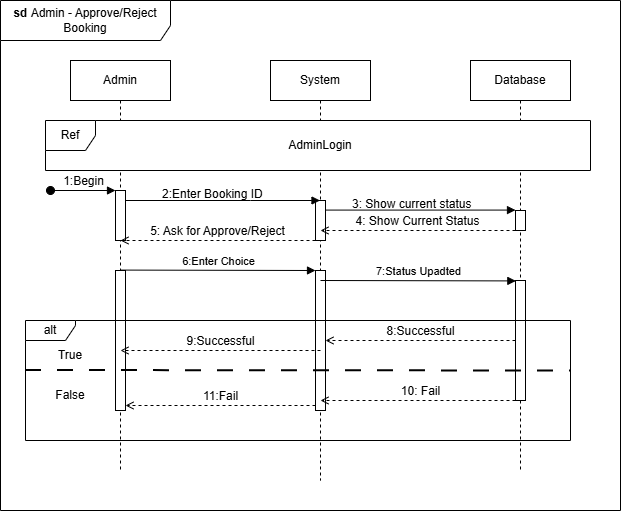

The diagram above was exported from draw.io. Its source (the exported page's mxGraphModel, read from the mxfile embedded in the PNG):
<mxGraphModel dx="861" dy="537" grid="1" gridSize="10" guides="1" tooltips="1" connect="1" arrows="1" fold="1" page="1" pageScale="1" pageWidth="850" pageHeight="1100" math="0" shadow="0">
  <root>
    <mxCell id="0" />
    <mxCell id="1" parent="0" />
    <mxCell id="0ejoMVCWVF6vs4ZvIF4m-1" parent="1" style="shape=umlFrame;whiteSpace=wrap;html=1;pointerEvents=0;width=170;height=40;" value="&lt;b&gt;sd&amp;nbsp;&lt;/b&gt;Admin - Approve/Reject Booking" vertex="1">
      <mxGeometry height="510" width="620" x="30" y="40" as="geometry" />
    </mxCell>
    <mxCell id="0ejoMVCWVF6vs4ZvIF4m-3" parent="1" style="shape=umlLifeline;perimeter=lifelinePerimeter;whiteSpace=wrap;html=1;container=1;dropTarget=0;collapsible=0;recursiveResize=0;outlineConnect=0;portConstraint=eastwest;newEdgeStyle={&quot;curved&quot;:0,&quot;rounded&quot;:0};" value="Admin" vertex="1">
      <mxGeometry height="410" width="100" x="100" y="100" as="geometry" />
    </mxCell>
    <mxCell id="0ejoMVCWVF6vs4ZvIF4m-13" parent="0ejoMVCWVF6vs4ZvIF4m-3" style="html=1;points=[[0,0,0,0,5],[0,1,0,0,-5],[1,0,0,0,5],[1,1,0,0,-5]];perimeter=orthogonalPerimeter;outlineConnect=0;targetShapes=umlLifeline;portConstraint=eastwest;newEdgeStyle={&quot;curved&quot;:0,&quot;rounded&quot;:0};pointerEvents=0;strokeColor=default;align=center;verticalAlign=middle;fontFamily=Helvetica;fontSize=12;fontColor=default;fillColor=default;" value="" vertex="1">
      <mxGeometry height="50" width="10" x="45" y="130" as="geometry" />
    </mxCell>
    <mxCell id="HkBz3esPms356fBvezeg-13" parent="0ejoMVCWVF6vs4ZvIF4m-3" style="html=1;points=[[0,0,0,0,5],[0,1,0,0,-5],[1,0,0,0,5],[1,1,0,0,-5]];perimeter=orthogonalPerimeter;outlineConnect=0;targetShapes=umlLifeline;portConstraint=eastwest;newEdgeStyle={&quot;curved&quot;:0,&quot;rounded&quot;:0};" value="" vertex="1">
      <mxGeometry height="140" width="10" x="45" y="210" as="geometry" />
    </mxCell>
    <mxCell id="0ejoMVCWVF6vs4ZvIF4m-4" parent="1" style="shape=umlLifeline;perimeter=lifelinePerimeter;whiteSpace=wrap;html=1;container=1;dropTarget=0;collapsible=0;recursiveResize=0;outlineConnect=0;portConstraint=eastwest;newEdgeStyle={&quot;curved&quot;:0,&quot;rounded&quot;:0};" value="System" vertex="1">
      <mxGeometry height="420" width="100" x="300" y="100" as="geometry" />
    </mxCell>
    <mxCell id="0ejoMVCWVF6vs4ZvIF4m-16" parent="0ejoMVCWVF6vs4ZvIF4m-4" style="html=1;points=[[0,0,0,0,5],[0,1,0,0,-5],[1,0,0,0,5],[1,1,0,0,-5]];perimeter=orthogonalPerimeter;outlineConnect=0;targetShapes=umlLifeline;portConstraint=eastwest;newEdgeStyle={&quot;curved&quot;:0,&quot;rounded&quot;:0};pointerEvents=0;strokeColor=default;align=center;verticalAlign=middle;fontFamily=Helvetica;fontSize=12;fontColor=default;fillColor=default;" value="" vertex="1">
      <mxGeometry height="40" width="10" x="45" y="140" as="geometry" />
    </mxCell>
    <mxCell id="HkBz3esPms356fBvezeg-14" parent="0ejoMVCWVF6vs4ZvIF4m-4" style="html=1;points=[[0,0,0,0,5],[0,1,0,0,-5],[1,0,0,0,5],[1,1,0,0,-5]];perimeter=orthogonalPerimeter;outlineConnect=0;targetShapes=umlLifeline;portConstraint=eastwest;newEdgeStyle={&quot;curved&quot;:0,&quot;rounded&quot;:0};" value="" vertex="1">
      <mxGeometry height="140" width="10" x="45" y="210" as="geometry" />
    </mxCell>
    <mxCell id="0ejoMVCWVF6vs4ZvIF4m-5" parent="1" style="shape=umlLifeline;perimeter=lifelinePerimeter;whiteSpace=wrap;html=1;container=1;dropTarget=0;collapsible=0;recursiveResize=0;outlineConnect=0;portConstraint=eastwest;newEdgeStyle={&quot;curved&quot;:0,&quot;rounded&quot;:0};" value="Database" vertex="1">
      <mxGeometry height="410" width="100" x="500" y="100" as="geometry" />
    </mxCell>
    <mxCell id="HkBz3esPms356fBvezeg-4" parent="0ejoMVCWVF6vs4ZvIF4m-5" style="html=1;points=[[0,0,0,0,5],[0,1,0,0,-5],[1,0,0,0,5],[1,1,0,0,-5]];perimeter=orthogonalPerimeter;outlineConnect=0;targetShapes=umlLifeline;portConstraint=eastwest;newEdgeStyle={&quot;curved&quot;:0,&quot;rounded&quot;:0};" value="" vertex="1">
      <mxGeometry height="20" width="10" x="45" y="150" as="geometry" />
    </mxCell>
    <mxCell id="HkBz3esPms356fBvezeg-16" parent="0ejoMVCWVF6vs4ZvIF4m-5" style="html=1;points=[[0,0,0,0,5],[0,1,0,0,-5],[1,0,0,0,5],[1,1,0,0,-5]];perimeter=orthogonalPerimeter;outlineConnect=0;targetShapes=umlLifeline;portConstraint=eastwest;newEdgeStyle={&quot;curved&quot;:0,&quot;rounded&quot;:0};" value="" vertex="1">
      <mxGeometry height="120" width="10" x="45" y="220" as="geometry" />
    </mxCell>
    <mxCell id="0ejoMVCWVF6vs4ZvIF4m-10" parent="1" style="shape=umlFrame;whiteSpace=wrap;html=1;pointerEvents=0;recursiveResize=0;container=1;collapsible=0;width=50;fillColor=default;strokeColor=default;swimlaneFillColor=default;gradientColor=none;" value="Ref" vertex="1">
      <mxGeometry height="50" width="545" x="75" y="160" as="geometry" />
    </mxCell>
    <mxCell id="0ejoMVCWVF6vs4ZvIF4m-8" parent="0ejoMVCWVF6vs4ZvIF4m-10" style="text;html=1;whiteSpace=wrap;strokeColor=none;fillColor=none;align=center;verticalAlign=middle;rounded=0;" value="AdminLogin" vertex="1">
      <mxGeometry height="30" width="150" x="200" y="10" as="geometry" />
    </mxCell>
    <mxCell id="0ejoMVCWVF6vs4ZvIF4m-18" edge="1" parent="1" style="html=1;verticalAlign=bottom;startArrow=oval;startFill=1;endArrow=block;startSize=8;curved=0;rounded=0;fontFamily=Helvetica;fontSize=12;fontColor=default;" target="0ejoMVCWVF6vs4ZvIF4m-13" value="1:Begin">
      <mxGeometry relative="1" width="60" as="geometry">
        <mxPoint x="80" y="230" as="sourcePoint" />
        <mxPoint x="140" y="230" as="targetPoint" />
      </mxGeometry>
    </mxCell>
    <mxCell id="0ejoMVCWVF6vs4ZvIF4m-22" parent="1" style="text;whiteSpace=wrap;html=1;fontFamily=Helvetica;fontSize=12;fontColor=default;" value="&lt;span style=&quot;color: rgb(0, 0, 0); font-family: Helvetica; font-size: 12px; font-style: normal; font-variant-ligatures: normal; font-variant-caps: normal; font-weight: 400; letter-spacing: normal; orphans: 2; text-align: left; text-indent: 0px; text-transform: none; widows: 2; word-spacing: 0px; -webkit-text-stroke-width: 0px; white-space: nowrap; background-color: rgb(255, 255, 255); text-decoration-thickness: initial; text-decoration-style: initial; text-decoration-color: initial; display: inline !important; float: none;&quot;&gt;2:Enter Booking ID&lt;/span&gt;" vertex="1">
      <mxGeometry height="20" width="100" x="190" y="220" as="geometry" />
    </mxCell>
    <mxCell id="0ejoMVCWVF6vs4ZvIF4m-43" parent="1" style="shape=umlFrame;whiteSpace=wrap;html=1;pointerEvents=0;width=50;height=20;" value="alt" vertex="1">
      <mxGeometry height="120" width="545" x="55" y="360" as="geometry" />
    </mxCell>
    <mxCell id="0ejoMVCWVF6vs4ZvIF4m-44" edge="1" parent="1" style="endArrow=none;startArrow=none;endFill=0;startFill=0;endSize=8;html=1;verticalAlign=bottom;labelBackgroundColor=none;strokeWidth=2;rounded=0;fontFamily=Helvetica;fontSize=12;fontColor=default;dashed=1;dashPattern=8 8;" value="">
      <mxGeometry relative="1" width="160" as="geometry">
        <mxPoint x="55" y="410" as="sourcePoint" />
        <mxPoint x="600" y="410.5" as="targetPoint" />
      </mxGeometry>
    </mxCell>
    <mxCell id="0ejoMVCWVF6vs4ZvIF4m-45" edge="1" parent="1" style="html=1;verticalAlign=bottom;labelBackgroundColor=none;endArrow=open;endFill=0;dashed=1;rounded=0;fontFamily=Helvetica;fontSize=12;fontColor=default;" value="8:Successful">
      <mxGeometry relative="1" width="160" as="geometry">
        <mxPoint as="offset" />
        <mxPoint x="545" y="380" as="sourcePoint" />
        <mxPoint x="355" y="380" as="targetPoint" />
      </mxGeometry>
    </mxCell>
    <mxCell id="0ejoMVCWVF6vs4ZvIF4m-46" edge="1" parent="1" style="html=1;verticalAlign=bottom;labelBackgroundColor=none;endArrow=open;endFill=0;dashed=1;rounded=0;fontFamily=Helvetica;fontSize=12;fontColor=default;" value="9:Successful">
      <mxGeometry relative="1" width="160" as="geometry">
        <mxPoint x="350" y="390" as="sourcePoint" />
        <mxPoint x="150" y="390" as="targetPoint" />
      </mxGeometry>
    </mxCell>
    <mxCell id="0ejoMVCWVF6vs4ZvIF4m-47" parent="1" style="text;html=1;whiteSpace=wrap;strokeColor=none;fillColor=none;align=center;verticalAlign=middle;rounded=0;fontFamily=Helvetica;fontSize=12;fontColor=default;" value="True" vertex="1">
      <mxGeometry height="30" width="60" x="70" y="380" as="geometry" />
    </mxCell>
    <mxCell id="0ejoMVCWVF6vs4ZvIF4m-48" edge="1" parent="1" style="html=1;verticalAlign=bottom;labelBackgroundColor=none;endArrow=open;endFill=0;dashed=1;rounded=0;fontFamily=Helvetica;fontSize=12;fontColor=default;" value="10: Fail">
      <mxGeometry relative="1" width="160" x="-0.0256" as="geometry">
        <mxPoint as="offset" />
        <mxPoint x="545" y="440" as="sourcePoint" />
        <mxPoint x="350" y="440" as="targetPoint" />
      </mxGeometry>
    </mxCell>
    <mxCell id="0ejoMVCWVF6vs4ZvIF4m-51" edge="1" parent="1" style="html=1;verticalAlign=bottom;labelBackgroundColor=none;endArrow=open;endFill=0;dashed=1;rounded=0;fontFamily=Helvetica;fontSize=12;fontColor=default;" value="11:Fail">
      <mxGeometry relative="1" width="160" as="geometry">
        <mxPoint as="offset" />
        <mxPoint x="345" y="445" as="sourcePoint" />
        <mxPoint x="155" y="445" as="targetPoint" />
      </mxGeometry>
    </mxCell>
    <mxCell id="0ejoMVCWVF6vs4ZvIF4m-52" parent="1" style="text;html=1;whiteSpace=wrap;strokeColor=none;fillColor=none;align=center;verticalAlign=middle;rounded=0;fontFamily=Helvetica;fontSize=12;fontColor=default;" value="False" vertex="1">
      <mxGeometry height="30" width="60" x="70" y="420" as="geometry" />
    </mxCell>
    <mxCell id="HkBz3esPms356fBvezeg-2" edge="1" parent="1" source="0ejoMVCWVF6vs4ZvIF4m-13" style="html=1;verticalAlign=bottom;endArrow=block;curved=0;rounded=0;" target="0ejoMVCWVF6vs4ZvIF4m-4" value="">
      <mxGeometry relative="1" width="80" x="0.0025" y="10" as="geometry">
        <mxPoint as="offset" />
        <Array as="points">
          <mxPoint x="280" y="240" />
        </Array>
        <mxPoint x="160" y="240" as="sourcePoint" />
        <mxPoint x="230" y="240" as="targetPoint" />
      </mxGeometry>
    </mxCell>
    <mxCell id="HkBz3esPms356fBvezeg-3" edge="1" parent="1" style="html=1;verticalAlign=bottom;endArrow=block;curved=0;rounded=0;" value="">
      <mxGeometry relative="1" width="80" x="0.0025" y="10" as="geometry">
        <mxPoint as="offset" />
        <mxPoint x="355" y="249.57999999999998" as="sourcePoint" />
        <mxPoint x="545" y="249.57999999999998" as="targetPoint" />
      </mxGeometry>
    </mxCell>
    <mxCell id="HkBz3esPms356fBvezeg-6" parent="1" style="text;whiteSpace=wrap;fontFamily=Helvetica;fontSize=12;fontColor=default;" value="3: Show current status" vertex="1">
      <mxGeometry height="40" width="150" x="380" y="230" as="geometry" />
    </mxCell>
    <mxCell id="HkBz3esPms356fBvezeg-9" edge="1" parent="1" source="HkBz3esPms356fBvezeg-4" style="html=1;verticalAlign=bottom;labelBackgroundColor=none;endArrow=open;endFill=0;dashed=1;rounded=0;fontFamily=Helvetica;fontSize=12;fontColor=default;" value="4: Show Current Status">
      <mxGeometry relative="1" width="160" as="geometry">
        <mxPoint as="offset" />
        <mxPoint x="540" y="270" as="sourcePoint" />
        <mxPoint x="350" y="270" as="targetPoint" />
      </mxGeometry>
    </mxCell>
    <mxCell id="HkBz3esPms356fBvezeg-11" edge="1" parent="1" style="html=1;verticalAlign=bottom;labelBackgroundColor=none;endArrow=open;endFill=0;dashed=1;rounded=0;fontFamily=Helvetica;fontSize=12;fontColor=default;" value="5: Ask for Approve/Reject">
      <mxGeometry relative="1" width="160" as="geometry">
        <mxPoint as="offset" />
        <mxPoint x="345" y="280" as="sourcePoint" />
        <mxPoint x="150" y="280" as="targetPoint" />
      </mxGeometry>
    </mxCell>
    <mxCell id="HkBz3esPms356fBvezeg-15" edge="1" parent="1" style="html=1;verticalAlign=bottom;endArrow=block;curved=0;rounded=0;" target="HkBz3esPms356fBvezeg-14" value="6:Enter Choice">
      <mxGeometry relative="1" width="80" as="geometry">
        <mxPoint x="149.66666666666652" y="309.58" as="sourcePoint" />
        <mxPoint x="340" y="310" as="targetPoint" />
      </mxGeometry>
    </mxCell>
    <mxCell id="HkBz3esPms356fBvezeg-17" edge="1" parent="1" style="html=1;verticalAlign=bottom;endArrow=block;curved=0;rounded=0;" value="7:Status Upadted">
      <mxGeometry relative="1" width="80" as="geometry">
        <mxPoint x="350" y="320" as="sourcePoint" />
        <mxPoint x="545.3333333333335" y="320.42" as="targetPoint" />
      </mxGeometry>
    </mxCell>
  </root>
</mxGraphModel>